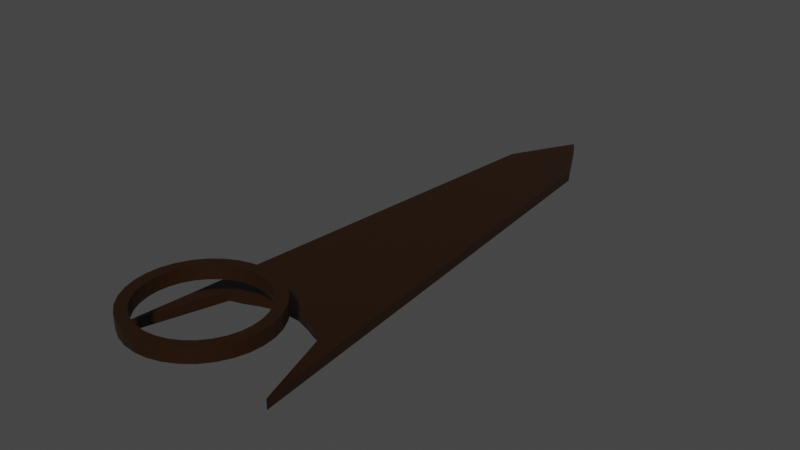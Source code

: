 # Source: enemyLaser.blend  (saved by Blender 2.82.7; exported with 4.5.12 LTS)
import bpy
from mathutils import Matrix  # noqa: F401  (used for matrix-valued properties, if any)

bpy.ops.wm.read_factory_settings(use_empty=True)
scene = bpy.context.scene
scene.name = 'Scene'

# ---- collections
col_collection = bpy.data.collections.new('Collection'); scene.collection.children.link(col_collection)

# ---- materials (node trees are filled in below, after node groups)
mat_material = bpy.data.materials.new('Material')
mat_material.alpha_threshold = 0.0
mat_material.use_transparent_shadow = False
mat_material.line_color = (0.0, 0.0, 0.0, 1.0)

# ---- material node trees
mat_material.use_nodes = True; mat_material.node_tree.nodes.clear()
_N = mat_material.node_tree.nodes; _L = mat_material.node_tree.links
n0 = _N.new('ShaderNodeOutputMaterial'); n0.name = 'Material Output'; n0.location = (300, 300)
n1 = _N.new('ShaderNodeBsdfPrincipled'); n1.name = 'Principled BSDF'; n1.location = (10, 300)
n1.distribution = 'GGX'
n1.subsurface_method = 'BURLEY'
n1.inputs[0].default_value = (0.0185, 0.005605, 0.0003035, 1.0)
n1.inputs[2].default_value = 0.4
n1.inputs[3].default_value = 1.45
n1.inputs[27].default_value = (0.0, 0.0, 0.0, 1.0)
n1.inputs[28].default_value = 1.0
_L.new(n1.outputs[0], n0.inputs[0])
n0.is_active_output = True

# ---- world
world_world = bpy.data.worlds.new('World'); scene.world = world_world
world_world.use_nodes = True; world_world.node_tree.nodes.clear()
_N = world_world.node_tree.nodes; _L = world_world.node_tree.links
n0 = _N.new('ShaderNodeOutputWorld'); n0.name = 'World Output'; n0.location = (300, 300)
n1 = _N.new('ShaderNodeBackground'); n1.name = 'Background'; n1.location = (10, 300)
n1.inputs[0].default_value = (0.05088, 0.05088, 0.05088, 1.0)
_L.new(n1.outputs[0], n0.inputs[0])
n0.is_active_output = True
world_world.color = (0.05088, 0.05088, 0.05088)
world_world.use_sun_shadow = False
world_world.sun_shadow_jitter_overblur = 0.0

# ---- meshes
me_cube = bpy.data.meshes.new('Cube')
me_cube.from_pydata([(-0.06475, 1.174, 0.9805), (-0.06475, 1.174, 0.8262), (0.06475, 1.174, 0.9805), (0.06475, 1.174, 0.8262), (-1.237, -1.393, 1.0), (-1.237, -1.393, 0.8458), (-0.5499, 0.8852, 0.8364), (-0.5499, 0.8852, 0.9906), (0.0, -0.9094, 1.0), (0.0, 1.204, 0.9816), (0.0, -0.9094, 0.8458), (0.0, 1.204, 0.8274), (1.237, -1.393, 1.0), (1.237, -1.393, 0.8458), (0.5499, 0.8852, 0.8364), (0.5499, 0.8852, 0.9906), (-0.2048, -0.9118, 1.003), (-0.4268, -0.9332, 0.999), (-0.6231, -0.9599, 1.0), (-0.8246, -0.9794, 1.0), (-0.8246, -0.9794, 0.8458), (-0.6231, -0.9599, 0.8458), (-0.4268, -0.9332, 0.8448), (-0.2048, -0.9118, 0.8488), (0.2048, -0.9118, 1.003), (0.4268, -0.9332, 0.999), (0.6231, -0.9599, 1.0), (0.8246, -0.9794, 1.0), (0.8246, -0.9794, 0.8458), (0.6231, -0.9599, 0.8458), (0.4268, -0.9332, 0.8448), (0.2048, -0.9118, 0.8488), (0.0, -1.011, 1.476), (0.0, -1.011, 1.676), (0.1951, -1.017, 1.476), (0.1951, -1.017, 1.676), (0.3827, -1.034, 1.476), (0.3827, -1.034, 1.676), (0.5556, -1.063, 1.476), (0.5556, -1.063, 1.676), (0.7071, -1.102, 1.476), (0.7071, -1.102, 1.676), (0.8315, -1.149, 1.476), (0.8315, -1.149, 1.676), (0.9239, -1.203, 1.476), (0.9239, -1.203, 1.676), (0.9808, -1.261, 1.476), (0.9808, -1.261, 1.676), (1.0, -1.322, 1.476), (1.0, -1.322, 1.676), (0.9808, -1.383, 1.476), (0.9808, -1.383, 1.676), (0.9239, -1.441, 1.476), (0.9239, -1.441, 1.676), (0.8315, -1.495, 1.476), (0.8315, -1.495, 1.676), (0.7071, -1.543, 1.476), (0.7071, -1.543, 1.676), (0.5556, -1.581, 1.476), (0.5556, -1.581, 1.676), (0.3827, -1.61, 1.476), (0.3827, -1.61, 1.676), (0.1951, -1.628, 1.476), (0.1951, -1.628, 1.676), (-3.258e-07, -1.634, 1.476), (-3.258e-07, -1.634, 1.676), (-0.1951, -1.628, 1.476), (-0.1951, -1.628, 1.676), (-0.3827, -1.61, 1.476), (-0.3827, -1.61, 1.676), (-0.5556, -1.581, 1.476), (-0.5556, -1.581, 1.676), (-0.7071, -1.543, 1.476), (-0.7071, -1.543, 1.676), (-0.8315, -1.495, 1.476), (-0.8315, -1.495, 1.676), (-0.9239, -1.441, 1.476), (-0.9239, -1.441, 1.676), (-0.9808, -1.383, 1.476), (-0.9808, -1.383, 1.676), (-1.0, -1.322, 1.476), (-1.0, -1.322, 1.676), (-0.9808, -1.261, 1.476), (-0.9808, -1.261, 1.676), (-0.9239, -1.203, 1.476), (-0.9239, -1.203, 1.676), (-0.8315, -1.149, 1.476), (-0.8315, -1.149, 1.676), (-0.7071, -1.102, 1.476), (-0.7071, -1.102, 1.676), (-0.5556, -1.063, 1.476), (-0.5556, -1.063, 1.676), (-0.3827, -1.034, 1.476), (-0.3827, -1.034, 1.676), (-0.1951, -1.017, 1.476), (-0.1951, -1.017, 1.676), (-0.7741, -1.222, 1.676), (-0.7741, -1.222, 1.476), (-0.6966, -1.177, 1.676), (-0.6966, -1.177, 1.476), (0.3206, -1.081, 1.676), (0.3206, -1.081, 1.476), (0.1635, -1.066, 1.676), (0.1635, -1.066, 1.476), (-0.8217, -1.271, 1.676), (-0.8217, -1.271, 1.476), (0.5924, -1.138, 1.676), (0.5924, -1.138, 1.476), (0.4655, -1.539, 1.676), (0.4655, -1.539, 1.476), (0.3206, -1.563, 1.676), (0.3206, -1.563, 1.476), (0.6966, -1.177, 1.676), (0.6966, -1.177, 1.476), (0.1635, -1.578, 1.676), (0.1635, -1.578, 1.476), (-0.3206, -1.563, 1.676), (-0.3206, -1.563, 1.476), (-0.8378, -1.322, 1.676), (-0.8378, -1.322, 1.476), (-0.3206, -1.081, 1.676), (-0.3206, -1.081, 1.476), (-0.4655, -1.539, 1.676), (-0.4655, -1.539, 1.476), (0.8217, -1.373, 1.676), (0.8217, -1.373, 1.476), (0.5924, -1.507, 1.676), (0.5924, -1.507, 1.476), (0.7741, -1.422, 1.676), (0.7741, -1.422, 1.476), (0.8378, -1.322, 1.676), (0.8378, -1.322, 1.476), (-0.5924, -1.138, 1.676), (-0.5924, -1.138, 1.476), (-0.4655, -1.105, 1.676), (-0.4655, -1.105, 1.476), (-2.73e-07, -1.583, 1.676), (-2.73e-07, -1.583, 1.476), (0.0, -1.061, 1.676), (0.0, -1.061, 1.476), (0.8217, -1.271, 1.676), (0.8217, -1.271, 1.476), (0.4655, -1.105, 1.676), (0.4655, -1.105, 1.476), (0.7741, -1.222, 1.676), (0.7741, -1.222, 1.476), (-0.7741, -1.422, 1.676), (-0.7741, -1.422, 1.476), (-0.6966, -1.467, 1.676), (-0.6966, -1.467, 1.476), (-0.8217, -1.373, 1.676), (-0.8217, -1.373, 1.476), (-0.5924, -1.507, 1.676), (-0.5924, -1.507, 1.476), (-0.1635, -1.578, 1.676), (-0.1635, -1.578, 1.476), (0.6966, -1.467, 1.676), (0.6966, -1.467, 1.476), (-0.1635, -1.066, 1.676), (-0.1635, -1.066, 1.476)], [], [(14, 3, 2, 15), (20, 19, 4, 5), (6, 7, 0, 1), (3, 11, 9, 2), (13, 14, 15, 12), (5, 4, 7, 6), (1, 11, 10, 23, 22, 21, 20, 5, 6), (1, 0, 9, 11), (0, 7, 4, 19, 18, 17, 16, 8, 9), (3, 14, 13, 28, 29, 30, 31, 10, 11), (28, 13, 12, 27), (2, 9, 8, 24, 25, 26, 27, 12, 15), (10, 8, 16, 23), (23, 16, 17, 22), (22, 17, 18, 21), (21, 18, 19, 20), (10, 31, 24, 8), (31, 30, 25, 24), (30, 29, 26, 25), (29, 28, 27, 26), (32, 33, 35, 34), (34, 35, 37, 36), (36, 37, 39, 38), (38, 39, 41, 40), (40, 41, 43, 42), (42, 43, 45, 44), (44, 45, 47, 46), (46, 47, 49, 48), (48, 49, 51, 50), (50, 51, 53, 52), (52, 53, 55, 54), (54, 55, 57, 56), (56, 57, 59, 58), (58, 59, 61, 60), (60, 61, 63, 62), (62, 63, 65, 64), (64, 65, 67, 66), (66, 67, 69, 68), (68, 69, 71, 70), (70, 71, 73, 72), (72, 73, 75, 74), (74, 75, 77, 76), (76, 77, 79, 78), (78, 79, 81, 80), (80, 81, 83, 82), (82, 83, 85, 84), (84, 85, 87, 86), (86, 87, 89, 88), (88, 89, 91, 90), (90, 91, 93, 92), (35, 33, 95, 93, 91, 89, 87, 85, 83, 81, 118, 104, 96, 98, 132, 134, 120, 158, 138, 102, 100, 142, 106, 112, 144, 140, 130, 49, 47, 45, 43, 41, 39, 37), (92, 93, 95, 94), (94, 95, 33, 32), (32, 34, 36, 38, 40, 42, 44, 46, 48, 131, 141, 145, 113, 107, 143, 101, 103, 139, 159, 121, 135, 133, 99, 97, 105, 119, 80, 82, 84, 86, 88, 90, 92, 94), (125, 124, 130, 131), (127, 126, 156, 157), (157, 156, 128, 129), (105, 104, 118, 119), (141, 140, 144, 145), (131, 130, 140, 141), (113, 112, 106, 107), (139, 138, 158, 159), (155, 154, 136, 137), (99, 98, 96, 97), (137, 136, 114, 115), (159, 158, 120, 121), (107, 106, 142, 143), (123, 122, 116, 117), (49, 130, 124, 128, 156, 126, 108, 110, 114, 136, 154, 116, 122, 152, 148, 146, 150, 118, 81, 79, 77, 75, 73, 71, 69, 67, 65, 63, 61, 59, 57, 55, 53, 51), (143, 142, 100, 101), (109, 108, 126, 127), (135, 134, 132, 133), (97, 96, 104, 105), (111, 110, 108, 109), (153, 152, 122, 123), (147, 146, 148, 149), (103, 102, 138, 139), (145, 144, 112, 113), (119, 118, 150, 151), (129, 128, 124, 125), (117, 116, 154, 155), (121, 120, 134, 135), (101, 100, 102, 103), (115, 114, 110, 111), (151, 150, 146, 147), (133, 132, 98, 99), (149, 148, 152, 153), (80, 119, 151, 147, 149, 153, 123, 117, 155, 137, 115, 111, 109, 127, 157, 129, 125, 131, 48, 50, 52, 54, 56, 58, 60, 62, 64, 66, 68, 70, 72, 74, 76, 78)])
_uv = me_cube.uv_layers.new(name='UVMap')
_uv.uv.foreach_set('vector', [0.375, 0.1203, 0.375, 0.25, 0.625, 0.25, 0.625, 0.1203, 0.375, 0.9777, 0.625, 0.9777, 0.625, 1.0, 0.375, 1.0, 0.375, 0.1203, 0.625, 0.1203, 0.625, 0.25, 0.375, 0.25, 0.375, 0.5, 0.375, 0.5152, 0.625, 0.5152, 0.625, 0.5, 0.375, 0.0, 0.375, 0.1203, 0.625, 0.1203, 0.625, 0.0, 0.375, 0.0, 0.625, 0.0, 0.625, 0.1203, 0.375, 0.1203, 0.375, 0.5, 0.375, 0.5152, 0.25, 0.75, 0.2223, 0.75, 0.1973, 0.75, 0.1723, 0.75, 0.1473, 0.75, 0.125, 0.75, 0.2453, 0.6297, 0.375, 0.5, 0.625, 0.5, 0.625, 0.5152, 0.375, 0.5152, 0.875, 0.5, 0.875, 0.6297, 0.875, 0.75, 0.8527, 0.75, 0.8277, 0.75, 0.8027, 0.75, 0.7777, 0.75, 0.75, 0.75, 0.8598, 0.5152, 0.375, 0.5, 0.2453, 0.6297, 0.125, 0.75, 0.1473, 0.75, 0.1723, 0.75, 0.1973, 0.75, 0.2223, 0.75, 0.25, 0.75, 0.375, 0.5152, 0.375, 0.9777, 0.375, 1.0, 0.625, 1.0, 0.625, 0.9777, 0.875, 0.5, 0.8598, 0.5152, 0.75, 0.75, 0.7777, 0.75, 0.8027, 0.75, 0.8277, 0.75, 0.8527, 0.75, 0.875, 0.75, 0.875, 0.6297, 0.375, 0.875, 0.625, 0.875, 0.625, 0.9027, 0.375, 0.9027, 0.375, 0.9027, 0.625, 0.9027, 0.625, 0.9277, 0.375, 0.9277, 0.375, 0.9277, 0.625, 0.9277, 0.625, 0.9527, 0.375, 0.9527, 0.375, 0.9527, 0.625, 0.9527, 0.625, 0.9777, 0.375, 0.9777, 0.375, 0.875, 0.375, 0.9027, 0.625, 0.9027, 0.625, 0.875, 0.375, 0.9027, 0.375, 0.9277, 0.625, 0.9277, 0.625, 0.9027, 0.375, 0.9277, 0.375, 0.9527, 0.625, 0.9527, 0.625, 0.9277, 0.375, 0.9527, 0.375, 0.9777, 0.625, 0.9777, 0.625, 0.9527, 1.0, 0.5, 1.0, 1.0, 0.9688, 1.0, 0.9688, 0.5, 0.9688, 0.5, 0.9688, 1.0, 0.9375, 1.0, 0.9375, 0.5, 0.9375, 0.5, 0.9375, 1.0, 0.9062, 1.0, 0.9062, 0.5, 0.9062, 0.5, 0.9062, 1.0, 0.875, 1.0, 0.875, 0.5, 0.875, 0.5, 0.875, 1.0, 0.8438, 1.0, 0.8438, 0.5, 0.8438, 0.5, 0.8438, 1.0, 0.8125, 1.0, 0.8125, 0.5, 0.8125, 0.5, 0.8125, 1.0, 0.7812, 1.0, 0.7812, 0.5, 0.7812, 0.5, 0.7812, 1.0, 0.75, 1.0, 0.75, 0.5, 0.75, 0.5, 0.75, 1.0, 0.7188, 1.0, 0.7188, 0.5, 0.7188, 0.5, 0.7188, 1.0, 0.6875, 1.0, 0.6875, 0.5, 0.6875, 0.5, 0.6875, 1.0, 0.6562, 1.0, 0.6562, 0.5, 0.6562, 0.5, 0.6562, 1.0, 0.625, 1.0, 0.625, 0.5, 0.625, 0.5, 0.625, 1.0, 0.5938, 1.0, 0.5938, 0.5, 0.5938, 0.5, 0.5938, 1.0, 0.5625, 1.0, 0.5625, 0.5, 0.5625, 0.5, 0.5625, 1.0, 0.5312, 1.0, 0.5312, 0.5, 0.5312, 0.5, 0.5312, 1.0, 0.5, 1.0, 0.5, 0.5, 0.5, 0.5, 0.5, 1.0, 0.4688, 1.0, 0.4688, 0.5, 0.4688, 0.5, 0.4688, 1.0, 0.4375, 1.0, 0.4375, 0.5, 0.4375, 0.5, 0.4375, 1.0, 0.4062, 1.0, 0.4062, 0.5, 0.4062, 0.5, 0.4062, 1.0, 0.375, 1.0, 0.375, 0.5, 0.375, 0.5, 0.375, 1.0, 0.3438, 1.0, 0.3438, 0.5, 0.3438, 0.5, 0.3438, 1.0, 0.3125, 1.0, 0.3125, 0.5, 0.3125, 0.5, 0.3125, 1.0, 0.2812, 1.0, 0.2812, 0.5, 0.2812, 0.5, 0.2812, 1.0, 0.25, 1.0, 0.25, 0.5, 0.25, 0.5, 0.25, 1.0, 0.2188, 1.0, 0.2188, 0.5, 0.2188, 0.5, 0.2188, 1.0, 0.1875, 1.0, 0.1875, 0.5, 0.1875, 0.5, 0.1875, 1.0, 0.1562, 1.0, 0.1562, 0.5, 0.1562, 0.5, 0.1562, 1.0, 0.125, 1.0, 0.125, 0.5, 0.125, 0.5, 0.125, 1.0, 0.09375, 1.0, 0.09375, 0.5, 0.09375, 0.5, 0.09375, 1.0, 0.0625, 1.0, 0.0625, 0.5, 0.2968, 0.4854, 0.25, 0.49, 0.2032, 0.4854, 0.1582, 0.4717, 0.1167, 0.4496, 0.08029, 0.4197, 0.05045, 0.3833, 0.02827, 0.3418, 0.01461, 0.2968, 0.01, 0.25, 0.04892, 0.25, 0.05278, 0.2892, 0.06423, 0.327, 0.08281, 0.3617, 0.1078, 0.3922, 0.1383, 0.4172, 0.173, 0.4358, 0.2108, 0.4472, 0.25, 0.4511, 0.2892, 0.4472, 0.327, 0.4358, 0.3617, 0.4172, 0.3922, 0.3922, 0.4172, 0.3617, 0.4358, 0.327, 0.4472, 0.2892, 0.4511, 0.25, 0.49, 0.25, 0.4854, 0.2968, 0.4717, 0.3418, 0.4496, 0.3833, 0.4197, 0.4197, 0.3833, 0.4496, 0.3418, 0.4717, 0.0625, 0.5, 0.0625, 1.0, 0.03125, 1.0, 0.03125, 0.5, 0.03125, 0.5, 0.03125, 1.0, 0.0, 1.0, 0.0, 0.5, 0.75, 0.49, 0.7968, 0.4854, 0.8418, 0.4717, 0.8833, 0.4496, 0.9197, 0.4197, 0.9496, 0.3833, 0.9717, 0.3418, 0.9854, 0.2968, 0.99, 0.25, 0.9511, 0.25, 0.9472, 0.2892, 0.9358, 0.327, 0.9172, 0.3617, 0.8922, 0.3922, 0.8617, 0.4172, 0.827, 0.4358, 0.7892, 0.4472, 0.75, 0.4511, 0.7108, 0.4472, 0.673, 0.4358, 0.6383, 0.4172, 0.6078, 0.3922, 0.5828, 0.3617, 0.5642, 0.327, 0.5528, 0.2892, 0.5489, 0.25, 0.51, 0.25, 0.5146, 0.2968, 0.5283, 0.3418, 0.5504, 0.3833, 0.5803, 0.4197, 0.6167, 0.4496, 0.6582, 0.4717, 0.7032, 0.4854, 0.7188, 0.745, 0.7188, 0.795, 0.75, 0.795, 0.75, 0.745, 0.625, 0.745, 0.625, 0.795, 0.6562, 0.795, 0.6562, 0.745, 0.6562, 0.745, 0.6562, 0.795, 0.6875, 0.795, 0.6875, 0.745, 0.2188, 0.745, 0.2188, 0.795, 0.25, 0.795, 0.25, 0.745, 0.7812, 0.745, 0.7812, 0.795, 0.8125, 0.795, 0.8125, 0.745, 0.75, 0.745, 0.75, 0.795, 0.7812, 0.795, 0.7812, 0.745, 0.8438, 0.745, 0.8438, 0.795, 0.875, 0.795, 0.875, 0.745, 0.0, 0.745, 0.0, 0.795, 0.03125, 0.795, 0.03125, 0.745, 0.4688, 0.745, 0.4688, 0.795, 0.5, 0.795, 0.5, 0.745, 0.1562, 0.745, 0.1562, 0.795, 0.1875, 0.795, 0.1875, 0.745, 0.5, 0.745, 0.5, 0.795, 0.5312, 0.795, 0.5312, 0.745, 0.03125, 0.745, 0.03125, 0.795, 0.0625, 0.795, 0.0625, 0.745, 0.875, 0.745, 0.875, 0.795, 0.9062, 0.795, 0.9062, 0.745, 0.4062, 0.745, 0.4062, 0.795, 0.4375, 0.795, 0.4375, 0.745, 0.49, 0.25, 0.4511, 0.25, 0.4472, 0.2108, 0.4358, 0.173, 0.4172, 0.1383, 0.3922, 0.1078, 0.3617, 0.08281, 0.327, 0.06423, 0.2892, 0.05278, 0.25, 0.04892, 0.2108, 0.05278, 0.173, 0.06423, 0.1383, 0.08281, 0.1078, 0.1078, 0.08281, 0.1383, 0.06423, 0.173, 0.05278, 0.2108, 0.04892, 0.25, 0.01, 0.25, 0.01461, 0.2032, 0.02827, 0.1582, 0.05045, 0.1167, 0.08029, 0.08029, 0.1167, 0.05045, 0.1582, 0.02827, 0.2032, 0.01461, 0.25, 0.01, 0.2968, 0.01461, 0.3418, 0.02827, 0.3833, 0.05045, 0.4197, 0.08029, 0.4496, 0.1167, 0.4717, 0.1582, 0.4854, 0.2032, 0.9062, 0.745, 0.9062, 0.795, 0.9375, 0.795, 0.9375, 0.745, 0.5938, 0.745, 0.5938, 0.795, 0.625, 0.795, 0.625, 0.745, 0.09375, 0.745, 0.09375, 0.795, 0.125, 0.795, 0.125, 0.745, 0.1875, 0.745, 0.1875, 0.795, 0.2188, 0.795, 0.2188, 0.745, 0.5625, 0.745, 0.5625, 0.795, 0.5938, 0.795, 0.5938, 0.745, 0.375, 0.745, 0.375, 0.795, 0.4062, 0.795, 0.4062, 0.745, 0.3125, 0.745, 0.3125, 0.795, 0.3438, 0.795, 0.3438, 0.745, 0.9687, 0.745, 0.9687, 0.795, 1.0, 0.795, 1.0, 0.745, 0.8125, 0.745, 0.8125, 0.795, 0.8438, 0.795, 0.8438, 0.745, 0.25, 0.745, 0.25, 0.795, 0.2812, 0.795, 0.2812, 0.745, 0.6875, 0.745, 0.6875, 0.795, 0.7188, 0.795, 0.7188, 0.745, 0.4375, 0.745, 0.4375, 0.795, 0.4688, 0.795, 0.4688, 0.745, 0.0625, 0.745, 0.0625, 0.795, 0.09375, 0.795, 0.09375, 0.745, 0.9375, 0.745, 0.9375, 0.795, 0.9687, 0.795, 0.9687, 0.745, 0.5312, 0.745, 0.5312, 0.795, 0.5625, 0.795, 0.5625, 0.745, 0.2812, 0.745, 0.2812, 0.795, 0.3125, 0.795, 0.3125, 0.745, 0.125, 0.745, 0.125, 0.795, 0.1562, 0.795, 0.1562, 0.745, 0.3438, 0.745, 0.3438, 0.795, 0.375, 0.795, 0.375, 0.745, 0.51, 0.25, 0.5489, 0.25, 0.5528, 0.2108, 0.5642, 0.173, 0.5828, 0.1383, 0.6078, 0.1078, 0.6383, 0.08281, 0.673, 0.06423, 0.7108, 0.05278, 0.75, 0.04892, 0.7892, 0.05278, 0.827, 0.06423, 0.8617, 0.08281, 0.8922, 0.1078, 0.9172, 0.1383, 0.9358, 0.173, 0.9472, 0.2108, 0.9511, 0.25, 0.99, 0.25, 0.9854, 0.2032, 0.9717, 0.1582, 0.9496, 0.1167, 0.9197, 0.08029, 0.8833, 0.05045, 0.8418, 0.02827, 0.7968, 0.01461, 0.75, 0.01, 0.7032, 0.01461, 0.6582, 0.02827, 0.6167, 0.05045, 0.5803, 0.08029, 0.5504, 0.1167, 0.5283, 0.1582, 0.5146, 0.2032])
me_cube.materials.append(mat_material)
me_cube.use_remesh_preserve_volume = False
me_cube.use_remesh_preserve_attributes = False
me_cube.use_mirror_vertex_groups = False
me_cube.update()

# ---- objects
ob_cube = bpy.data.objects.new('Cube', me_cube)

# ---- transforms, parenting, visibility, modifiers, constraints
ob_cube.location = (0.0, 4.242, -0.2891)
ob_cube.scale = (1.0, 3.208, 1.0)
ob_cube.lock_rotations_4d = False
ob_cube.empty_display_type = 'ARROWS'
ob_cube.lineart.crease_threshold = 0.0

# ---- collection membership
col_collection.objects.link(ob_cube)

# ---- scene / render settings (as saved in the file)
scene.frame_start = 1; scene.frame_end = 250; scene.frame_set(29)
scene.render.engine = 'BLENDER_EEVEE_NEXT'
scene.cycles.use_denoising = False
scene.cycles.samples = 128
scene.cycles.sampling_pattern = 'TABULATED_SOBOL'
scene.cycles.use_adaptive_sampling = False
scene.cycles.use_light_tree = False
scene.view_settings.view_transform = 'Filmic'
bpy.context.view_layer.update()

# ---- added for rendering (the .blend has no active camera and no usable light): camera, sun
cam_auto = bpy.data.cameras.new('AutoCamera')
cam_auto.lens = 50.0
cam_auto.sensor_width = 36.0
cam_auto.clip_end = 1000.0
ob_auto_camera = bpy.data.objects.new('AutoCamera', cam_auto)
scene.collection.objects.link(ob_auto_camera)
ob_auto_camera.location = (8.76535, -6.96579, 7.97444)
ob_auto_camera.rotation_euler = (1.09748, -7.21219e-08, 0.694738)
scene.camera = ob_auto_camera
light_auto_sun = bpy.data.lights.new('AutoSun', 'SUN')
light_auto_sun.energy = 3.0
light_auto_sun.angle = 0.0523599
ob_auto_sun = bpy.data.objects.new('AutoSun', light_auto_sun)
scene.collection.objects.link(ob_auto_sun)
ob_auto_sun.rotation_euler = (0.872665, 0.174533, 0.523599)
bpy.context.view_layer.update()
